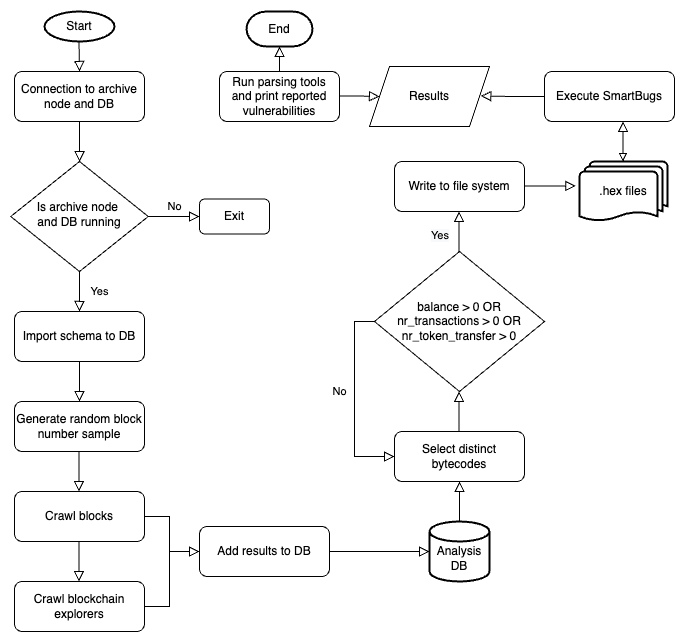

The diagram above was exported from draw.io. Its source (the exported page's mxGraphModel, read from the mxfile embedded in the PNG):
<mxGraphModel dx="1018" dy="658" grid="1" gridSize="10" guides="1" tooltips="1" connect="1" arrows="1" fold="1" page="1" pageScale="1" pageWidth="827" pageHeight="1169" math="0" shadow="0">
  <root>
    <mxCell id="WIyWlLk6GJQsqaUBKTNV-0" />
    <mxCell id="WIyWlLk6GJQsqaUBKTNV-1" parent="WIyWlLk6GJQsqaUBKTNV-0" />
    <mxCell id="WIyWlLk6GJQsqaUBKTNV-2" value="" style="rounded=0;html=1;jettySize=auto;orthogonalLoop=1;fontSize=11;endArrow=block;endFill=0;endSize=8;strokeWidth=1;shadow=0;labelBackgroundColor=none;edgeStyle=orthogonalEdgeStyle;" parent="WIyWlLk6GJQsqaUBKTNV-1" source="WIyWlLk6GJQsqaUBKTNV-3" target="WIyWlLk6GJQsqaUBKTNV-6" edge="1">
      <mxGeometry relative="1" as="geometry" />
    </mxCell>
    <mxCell id="WIyWlLk6GJQsqaUBKTNV-3" value="Connection to archive node and DB" style="rounded=1;whiteSpace=wrap;html=1;fontSize=12;glass=0;strokeWidth=1;shadow=0;" parent="WIyWlLk6GJQsqaUBKTNV-1" vertex="1">
      <mxGeometry x="155" y="80" width="130" height="50" as="geometry" />
    </mxCell>
    <mxCell id="WIyWlLk6GJQsqaUBKTNV-4" value="Yes" style="rounded=0;html=1;jettySize=auto;orthogonalLoop=1;fontSize=11;endArrow=block;endFill=0;endSize=8;strokeWidth=1;shadow=0;labelBackgroundColor=none;edgeStyle=orthogonalEdgeStyle;" parent="WIyWlLk6GJQsqaUBKTNV-1" source="WIyWlLk6GJQsqaUBKTNV-6" edge="1">
      <mxGeometry y="20" relative="1" as="geometry">
        <mxPoint as="offset" />
        <mxPoint x="220" y="320" as="targetPoint" />
      </mxGeometry>
    </mxCell>
    <mxCell id="WIyWlLk6GJQsqaUBKTNV-5" value="No" style="edgeStyle=orthogonalEdgeStyle;rounded=0;html=1;jettySize=auto;orthogonalLoop=1;fontSize=11;endArrow=block;endFill=0;endSize=8;strokeWidth=1;shadow=0;labelBackgroundColor=none;" parent="WIyWlLk6GJQsqaUBKTNV-1" source="WIyWlLk6GJQsqaUBKTNV-6" target="WIyWlLk6GJQsqaUBKTNV-7" edge="1">
      <mxGeometry y="10" relative="1" as="geometry">
        <mxPoint as="offset" />
      </mxGeometry>
    </mxCell>
    <mxCell id="WIyWlLk6GJQsqaUBKTNV-6" value="Is archive node &lt;br&gt;and DB running" style="rhombus;whiteSpace=wrap;html=1;shadow=0;fontFamily=Helvetica;fontSize=12;align=center;strokeWidth=1;spacing=6;spacingTop=-4;" parent="WIyWlLk6GJQsqaUBKTNV-1" vertex="1">
      <mxGeometry x="151.25" y="170" width="137.5" height="110" as="geometry" />
    </mxCell>
    <mxCell id="WIyWlLk6GJQsqaUBKTNV-7" value="Exit" style="rounded=1;whiteSpace=wrap;html=1;fontSize=12;glass=0;strokeWidth=1;shadow=0;" parent="WIyWlLk6GJQsqaUBKTNV-1" vertex="1">
      <mxGeometry x="340" y="207.5" width="70" height="35" as="geometry" />
    </mxCell>
    <mxCell id="NZ1DcmfOKmZIH-9AbydE-3" value="" style="rounded=0;html=1;jettySize=auto;orthogonalLoop=1;fontSize=11;endArrow=block;endFill=0;endSize=8;strokeWidth=1;shadow=0;labelBackgroundColor=none;edgeStyle=orthogonalEdgeStyle;" parent="WIyWlLk6GJQsqaUBKTNV-1" edge="1">
      <mxGeometry relative="1" as="geometry">
        <mxPoint x="219.5" y="50" as="sourcePoint" />
        <mxPoint x="220" y="80" as="targetPoint" />
      </mxGeometry>
    </mxCell>
    <mxCell id="NZ1DcmfOKmZIH-9AbydE-7" value="Import schema to DB" style="rounded=1;whiteSpace=wrap;html=1;fontSize=12;glass=0;strokeWidth=1;shadow=0;" parent="WIyWlLk6GJQsqaUBKTNV-1" vertex="1">
      <mxGeometry x="155" y="320" width="130" height="50" as="geometry" />
    </mxCell>
    <mxCell id="NZ1DcmfOKmZIH-9AbydE-9" value="Generate random block number sample" style="rounded=1;whiteSpace=wrap;html=1;fontSize=12;glass=0;strokeWidth=1;shadow=0;" parent="WIyWlLk6GJQsqaUBKTNV-1" vertex="1">
      <mxGeometry x="155" y="410" width="130" height="50" as="geometry" />
    </mxCell>
    <mxCell id="NZ1DcmfOKmZIH-9AbydE-10" value="" style="rounded=0;html=1;jettySize=auto;orthogonalLoop=1;fontSize=11;endArrow=block;endFill=0;endSize=8;strokeWidth=1;shadow=0;labelBackgroundColor=none;edgeStyle=orthogonalEdgeStyle;exitX=0.5;exitY=1;exitDx=0;exitDy=0;entryX=0.5;entryY=0;entryDx=0;entryDy=0;" parent="WIyWlLk6GJQsqaUBKTNV-1" source="NZ1DcmfOKmZIH-9AbydE-7" target="NZ1DcmfOKmZIH-9AbydE-9" edge="1">
      <mxGeometry relative="1" as="geometry">
        <mxPoint x="110" y="370" as="sourcePoint" />
        <mxPoint x="110.09999999999991" y="410.0799999999999" as="targetPoint" />
      </mxGeometry>
    </mxCell>
    <mxCell id="NZ1DcmfOKmZIH-9AbydE-12" value="" style="strokeWidth=2;html=1;shape=mxgraph.flowchart.start_1;whiteSpace=wrap;" parent="WIyWlLk6GJQsqaUBKTNV-1" vertex="1">
      <mxGeometry x="185" y="20" width="70" height="30" as="geometry" />
    </mxCell>
    <mxCell id="NZ1DcmfOKmZIH-9AbydE-13" value="Start" style="text;html=1;strokeColor=none;fillColor=none;align=center;verticalAlign=middle;whiteSpace=wrap;rounded=0;" parent="WIyWlLk6GJQsqaUBKTNV-1" vertex="1">
      <mxGeometry x="190" y="20" width="60" height="30" as="geometry" />
    </mxCell>
    <mxCell id="NZ1DcmfOKmZIH-9AbydE-16" value="Crawl blocks" style="rounded=1;whiteSpace=wrap;html=1;fontSize=12;glass=0;strokeWidth=1;shadow=0;" parent="WIyWlLk6GJQsqaUBKTNV-1" vertex="1">
      <mxGeometry x="155" y="500" width="130" height="50" as="geometry" />
    </mxCell>
    <mxCell id="NZ1DcmfOKmZIH-9AbydE-17" value="" style="rounded=0;html=1;jettySize=auto;orthogonalLoop=1;fontSize=11;endArrow=block;endFill=0;endSize=8;strokeWidth=1;shadow=0;labelBackgroundColor=none;edgeStyle=orthogonalEdgeStyle;exitX=0.5;exitY=1;exitDx=0;exitDy=0;entryX=0.5;entryY=0;entryDx=0;entryDy=0;" parent="WIyWlLk6GJQsqaUBKTNV-1" edge="1">
      <mxGeometry relative="1" as="geometry">
        <mxPoint x="219.5" y="460" as="sourcePoint" />
        <mxPoint x="219.5" y="500" as="targetPoint" />
      </mxGeometry>
    </mxCell>
    <mxCell id="NZ1DcmfOKmZIH-9AbydE-19" value="&lt;br&gt;Analysis&lt;br&gt;DB" style="strokeWidth=2;html=1;shape=mxgraph.flowchart.database;whiteSpace=wrap;" parent="WIyWlLk6GJQsqaUBKTNV-1" vertex="1">
      <mxGeometry x="570" y="530" width="60" height="60" as="geometry" />
    </mxCell>
    <mxCell id="NZ1DcmfOKmZIH-9AbydE-23" value="Add results to DB" style="rounded=1;whiteSpace=wrap;html=1;fontSize=12;glass=0;strokeWidth=1;shadow=0;" parent="WIyWlLk6GJQsqaUBKTNV-1" vertex="1">
      <mxGeometry x="340" y="535" width="130" height="50" as="geometry" />
    </mxCell>
    <mxCell id="NZ1DcmfOKmZIH-9AbydE-24" value="" style="rounded=0;html=1;jettySize=auto;orthogonalLoop=1;fontSize=11;endArrow=block;endFill=0;endSize=8;strokeWidth=1;shadow=0;labelBackgroundColor=none;edgeStyle=orthogonalEdgeStyle;exitX=1;exitY=0.5;exitDx=0;exitDy=0;" parent="WIyWlLk6GJQsqaUBKTNV-1" source="NZ1DcmfOKmZIH-9AbydE-16" edge="1">
      <mxGeometry relative="1" as="geometry">
        <mxPoint x="320" y="500" as="sourcePoint" />
        <mxPoint x="340" y="560" as="targetPoint" />
        <Array as="points">
          <mxPoint x="310" y="525" />
          <mxPoint x="310" y="560" />
        </Array>
      </mxGeometry>
    </mxCell>
    <mxCell id="NZ1DcmfOKmZIH-9AbydE-27" value="Crawl blockchain explorers" style="rounded=1;whiteSpace=wrap;html=1;fontSize=12;glass=0;strokeWidth=1;shadow=0;" parent="WIyWlLk6GJQsqaUBKTNV-1" vertex="1">
      <mxGeometry x="155" y="590" width="130" height="50" as="geometry" />
    </mxCell>
    <mxCell id="NZ1DcmfOKmZIH-9AbydE-28" value="" style="rounded=0;html=1;jettySize=auto;orthogonalLoop=1;fontSize=11;endArrow=block;endFill=0;endSize=8;strokeWidth=1;shadow=0;labelBackgroundColor=none;edgeStyle=orthogonalEdgeStyle;exitX=0.5;exitY=1;exitDx=0;exitDy=0;entryX=0.5;entryY=0;entryDx=0;entryDy=0;" parent="WIyWlLk6GJQsqaUBKTNV-1" edge="1">
      <mxGeometry relative="1" as="geometry">
        <mxPoint x="219.5" y="550" as="sourcePoint" />
        <mxPoint x="219.5" y="590" as="targetPoint" />
      </mxGeometry>
    </mxCell>
    <mxCell id="NZ1DcmfOKmZIH-9AbydE-30" value="" style="rounded=0;html=1;jettySize=auto;orthogonalLoop=1;fontSize=11;endArrow=block;endFill=0;endSize=8;strokeWidth=1;shadow=0;labelBackgroundColor=none;edgeStyle=orthogonalEdgeStyle;exitX=1;exitY=0.5;exitDx=0;exitDy=0;" parent="WIyWlLk6GJQsqaUBKTNV-1" source="NZ1DcmfOKmZIH-9AbydE-27" edge="1">
      <mxGeometry relative="1" as="geometry">
        <mxPoint x="295" y="535" as="sourcePoint" />
        <mxPoint x="340" y="560" as="targetPoint" />
        <Array as="points">
          <mxPoint x="310" y="615" />
          <mxPoint x="310" y="560" />
        </Array>
      </mxGeometry>
    </mxCell>
    <mxCell id="NZ1DcmfOKmZIH-9AbydE-31" value="" style="rounded=0;html=1;jettySize=auto;orthogonalLoop=1;fontSize=11;endArrow=block;endFill=0;endSize=8;strokeWidth=1;shadow=0;labelBackgroundColor=none;edgeStyle=orthogonalEdgeStyle;exitX=1;exitY=0.5;exitDx=0;exitDy=0;entryX=0;entryY=0.5;entryDx=0;entryDy=0;entryPerimeter=0;" parent="WIyWlLk6GJQsqaUBKTNV-1" source="NZ1DcmfOKmZIH-9AbydE-23" target="NZ1DcmfOKmZIH-9AbydE-19" edge="1">
      <mxGeometry relative="1" as="geometry">
        <mxPoint x="500" y="560" as="sourcePoint" />
        <mxPoint x="500" y="600" as="targetPoint" />
      </mxGeometry>
    </mxCell>
    <mxCell id="NZ1DcmfOKmZIH-9AbydE-32" value="Select distinct bytecodes" style="rounded=1;whiteSpace=wrap;html=1;fontSize=12;glass=0;strokeWidth=1;shadow=0;" parent="WIyWlLk6GJQsqaUBKTNV-1" vertex="1">
      <mxGeometry x="535" y="440" width="130" height="50" as="geometry" />
    </mxCell>
    <mxCell id="NZ1DcmfOKmZIH-9AbydE-33" value="" style="rounded=0;html=1;jettySize=auto;orthogonalLoop=1;fontSize=11;endArrow=block;endFill=0;endSize=8;strokeWidth=1;shadow=0;labelBackgroundColor=none;edgeStyle=orthogonalEdgeStyle;exitX=0.5;exitY=0;exitDx=0;exitDy=0;entryX=0.5;entryY=1;entryDx=0;entryDy=0;exitPerimeter=0;" parent="WIyWlLk6GJQsqaUBKTNV-1" source="NZ1DcmfOKmZIH-9AbydE-19" target="NZ1DcmfOKmZIH-9AbydE-32" edge="1">
      <mxGeometry relative="1" as="geometry">
        <mxPoint x="510" y="505" as="sourcePoint" />
        <mxPoint x="510" y="545" as="targetPoint" />
        <Array as="points">
          <mxPoint x="600" y="490" />
        </Array>
      </mxGeometry>
    </mxCell>
    <mxCell id="NZ1DcmfOKmZIH-9AbydE-34" value="balance &amp;gt; 0 OR&lt;br&gt;nr_transactions &amp;gt; 0 OR&lt;br&gt;nr_token_transfer &amp;gt; 0" style="rhombus;whiteSpace=wrap;html=1;verticalAlign=middle;" parent="WIyWlLk6GJQsqaUBKTNV-1" vertex="1">
      <mxGeometry x="515" y="260" width="170" height="140" as="geometry" />
    </mxCell>
    <mxCell id="NZ1DcmfOKmZIH-9AbydE-35" value="" style="rounded=0;html=1;jettySize=auto;orthogonalLoop=1;fontSize=11;endArrow=block;endFill=0;endSize=8;strokeWidth=1;shadow=0;labelBackgroundColor=none;edgeStyle=orthogonalEdgeStyle;exitX=0.5;exitY=0;exitDx=0;exitDy=0;entryX=0.5;entryY=1;entryDx=0;entryDy=0;exitPerimeter=0;" parent="WIyWlLk6GJQsqaUBKTNV-1" edge="1">
      <mxGeometry relative="1" as="geometry">
        <mxPoint x="599.5" y="440" as="sourcePoint" />
        <mxPoint x="599.5" y="400" as="targetPoint" />
        <Array as="points">
          <mxPoint x="599.5" y="400" />
        </Array>
      </mxGeometry>
    </mxCell>
    <mxCell id="NZ1DcmfOKmZIH-9AbydE-36" value="No" style="edgeStyle=orthogonalEdgeStyle;rounded=0;html=1;jettySize=auto;orthogonalLoop=1;fontSize=11;endArrow=block;endFill=0;endSize=8;strokeWidth=1;shadow=0;labelBackgroundColor=none;exitX=0;exitY=0.5;exitDx=0;exitDy=0;entryX=0;entryY=0.5;entryDx=0;entryDy=0;" parent="WIyWlLk6GJQsqaUBKTNV-1" source="NZ1DcmfOKmZIH-9AbydE-34" target="NZ1DcmfOKmZIH-9AbydE-32" edge="1">
      <mxGeometry x="-0.0769" y="-15" relative="1" as="geometry">
        <mxPoint as="offset" />
        <mxPoint x="460" y="370" as="sourcePoint" />
        <mxPoint x="511.25" y="370" as="targetPoint" />
      </mxGeometry>
    </mxCell>
    <mxCell id="NZ1DcmfOKmZIH-9AbydE-38" value="" style="rounded=0;html=1;jettySize=auto;orthogonalLoop=1;fontSize=11;endArrow=block;endFill=0;endSize=8;strokeWidth=1;shadow=0;labelBackgroundColor=none;edgeStyle=orthogonalEdgeStyle;exitX=0.5;exitY=0;exitDx=0;exitDy=0;entryX=0.5;entryY=1;entryDx=0;entryDy=0;exitPerimeter=0;" parent="WIyWlLk6GJQsqaUBKTNV-1" edge="1">
      <mxGeometry relative="1" as="geometry">
        <mxPoint x="599.5" y="260" as="sourcePoint" />
        <mxPoint x="599.5" y="220" as="targetPoint" />
        <Array as="points">
          <mxPoint x="599.5" y="220" />
        </Array>
      </mxGeometry>
    </mxCell>
    <mxCell id="NZ1DcmfOKmZIH-9AbydE-40" value="&lt;span style=&quot;color: rgb(0, 0, 0); font-family: Helvetica; font-size: 11px; font-style: normal; font-variant-ligatures: normal; font-variant-caps: normal; font-weight: 400; letter-spacing: normal; orphans: 2; text-align: center; text-indent: 0px; text-transform: none; widows: 2; word-spacing: 0px; -webkit-text-stroke-width: 0px; background-color: rgb(248, 249, 250); text-decoration-thickness: initial; text-decoration-style: initial; text-decoration-color: initial; float: none; display: inline !important;&quot;&gt;Yes&lt;/span&gt;" style="text;whiteSpace=wrap;html=1;" parent="WIyWlLk6GJQsqaUBKTNV-1" vertex="1">
      <mxGeometry x="570" y="230" width="20" height="30" as="geometry" />
    </mxCell>
    <mxCell id="NZ1DcmfOKmZIH-9AbydE-41" value="Write to file system" style="rounded=1;whiteSpace=wrap;html=1;fontSize=12;glass=0;strokeWidth=1;shadow=0;" parent="WIyWlLk6GJQsqaUBKTNV-1" vertex="1">
      <mxGeometry x="535" y="170" width="130" height="50" as="geometry" />
    </mxCell>
    <mxCell id="NZ1DcmfOKmZIH-9AbydE-44" value="" style="edgeStyle=orthogonalEdgeStyle;rounded=0;html=1;jettySize=auto;orthogonalLoop=1;fontSize=11;endArrow=block;endFill=0;endSize=8;strokeWidth=1;shadow=0;labelBackgroundColor=none;" parent="WIyWlLk6GJQsqaUBKTNV-1" edge="1">
      <mxGeometry y="10" relative="1" as="geometry">
        <mxPoint as="offset" />
        <mxPoint x="665" y="194.5" as="sourcePoint" />
        <mxPoint x="716.25" y="194.5" as="targetPoint" />
      </mxGeometry>
    </mxCell>
    <mxCell id="NZ1DcmfOKmZIH-9AbydE-45" value="Execute SmartBugs" style="rounded=1;whiteSpace=wrap;html=1;fontSize=12;glass=0;strokeWidth=1;shadow=0;" parent="WIyWlLk6GJQsqaUBKTNV-1" vertex="1">
      <mxGeometry x="685" y="80" width="130" height="50" as="geometry" />
    </mxCell>
    <mxCell id="NZ1DcmfOKmZIH-9AbydE-46" value="" style="rounded=0;html=1;jettySize=auto;orthogonalLoop=1;fontSize=11;endArrow=block;endFill=0;endSize=8;strokeWidth=1;shadow=0;labelBackgroundColor=none;edgeStyle=orthogonalEdgeStyle;exitX=0.5;exitY=0;exitDx=0;exitDy=0;entryX=0.5;entryY=1;entryDx=0;entryDy=0;exitPerimeter=0;startArrow=block;startFill=0;" parent="WIyWlLk6GJQsqaUBKTNV-1" edge="1">
      <mxGeometry relative="1" as="geometry">
        <mxPoint x="763.5" y="170" as="sourcePoint" />
        <mxPoint x="763.5" y="130" as="targetPoint" />
        <Array as="points">
          <mxPoint x="763.5" y="130" />
        </Array>
      </mxGeometry>
    </mxCell>
    <mxCell id="NZ1DcmfOKmZIH-9AbydE-47" value="" style="edgeStyle=orthogonalEdgeStyle;rounded=0;html=1;jettySize=auto;orthogonalLoop=1;fontSize=11;endArrow=block;endFill=0;endSize=8;strokeWidth=1;shadow=0;labelBackgroundColor=none;exitX=0;exitY=0.5;exitDx=0;exitDy=0;" parent="WIyWlLk6GJQsqaUBKTNV-1" source="NZ1DcmfOKmZIH-9AbydE-45" edge="1">
      <mxGeometry y="10" relative="1" as="geometry">
        <mxPoint as="offset" />
        <mxPoint x="570" y="104.5" as="sourcePoint" />
        <mxPoint x="621.25" y="104.5" as="targetPoint" />
      </mxGeometry>
    </mxCell>
    <mxCell id="NZ1DcmfOKmZIH-9AbydE-51" value="Run parsing tools&lt;br&gt;and print reported vulnerabilities" style="rounded=1;whiteSpace=wrap;html=1;fontSize=12;glass=0;strokeWidth=1;shadow=0;" parent="WIyWlLk6GJQsqaUBKTNV-1" vertex="1">
      <mxGeometry x="360" y="80" width="120" height="50" as="geometry" />
    </mxCell>
    <mxCell id="NZ1DcmfOKmZIH-9AbydE-53" value="Results" style="shape=parallelogram;perimeter=parallelogramPerimeter;whiteSpace=wrap;html=1;fixedSize=1;" parent="WIyWlLk6GJQsqaUBKTNV-1" vertex="1">
      <mxGeometry x="510" y="75" width="120" height="60" as="geometry" />
    </mxCell>
    <mxCell id="NZ1DcmfOKmZIH-9AbydE-54" value="" style="edgeStyle=orthogonalEdgeStyle;rounded=0;html=1;jettySize=auto;orthogonalLoop=1;fontSize=11;endArrow=block;endFill=0;endSize=8;strokeWidth=1;shadow=0;labelBackgroundColor=none;entryX=0;entryY=0.5;entryDx=0;entryDy=0;" parent="WIyWlLk6GJQsqaUBKTNV-1" target="NZ1DcmfOKmZIH-9AbydE-53" edge="1">
      <mxGeometry y="10" relative="1" as="geometry">
        <mxPoint as="offset" />
        <mxPoint x="480" y="104.5" as="sourcePoint" />
        <mxPoint x="531.25" y="104.5" as="targetPoint" />
      </mxGeometry>
    </mxCell>
    <mxCell id="NZ1DcmfOKmZIH-9AbydE-64" value=".hex files" style="strokeWidth=2;html=1;shape=mxgraph.flowchart.multi-document;whiteSpace=wrap;" parent="WIyWlLk6GJQsqaUBKTNV-1" vertex="1">
      <mxGeometry x="720" y="170" width="88" height="60" as="geometry" />
    </mxCell>
    <mxCell id="NZ1DcmfOKmZIH-9AbydE-65" value="End" style="strokeWidth=2;html=1;shape=mxgraph.flowchart.terminator;whiteSpace=wrap;" parent="WIyWlLk6GJQsqaUBKTNV-1" vertex="1">
      <mxGeometry x="387" y="20" width="66" height="35" as="geometry" />
    </mxCell>
    <mxCell id="NZ1DcmfOKmZIH-9AbydE-66" value="" style="edgeStyle=orthogonalEdgeStyle;rounded=0;html=1;jettySize=auto;orthogonalLoop=1;fontSize=11;endArrow=block;endFill=0;endSize=8;strokeWidth=1;shadow=0;labelBackgroundColor=none;exitX=0.5;exitY=0;exitDx=0;exitDy=0;entryX=0.5;entryY=1;entryDx=0;entryDy=0;entryPerimeter=0;" parent="WIyWlLk6GJQsqaUBKTNV-1" source="NZ1DcmfOKmZIH-9AbydE-51" target="NZ1DcmfOKmZIH-9AbydE-65" edge="1">
      <mxGeometry y="10" relative="1" as="geometry">
        <mxPoint as="offset" />
        <mxPoint x="360" y="35.5" as="sourcePoint" />
        <mxPoint x="296.25" y="35" as="targetPoint" />
      </mxGeometry>
    </mxCell>
  </root>
</mxGraphModel>